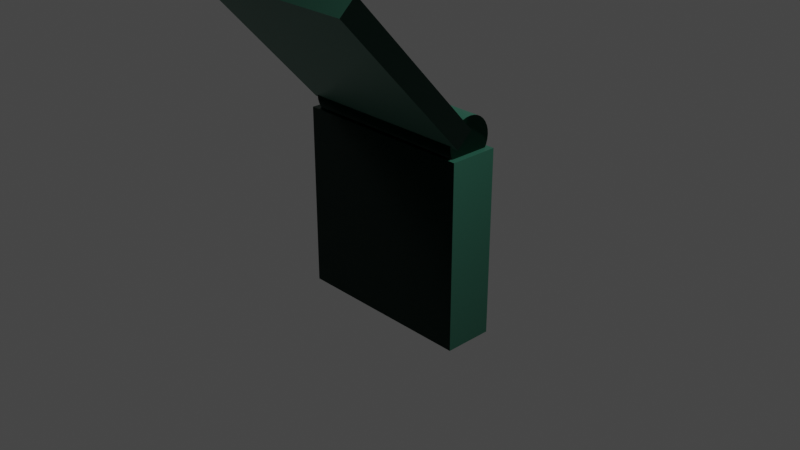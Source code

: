 # Source: light_test.blend  (saved by Blender 2.82.7; exported with 4.5.12 LTS)
import bpy
from mathutils import Matrix  # noqa: F401  (used for matrix-valued properties, if any)

bpy.ops.wm.read_factory_settings(use_empty=True)
scene = bpy.context.scene
scene.name = 'Scene'

# ---- collections
col_collection = bpy.data.collections.new('Collection'); scene.collection.children.link(col_collection)

# ---- images (referenced by path relative to the original .blend; pixels are not part of the script)
import os
ASSET_DIR = os.environ.get("B2B_ASSET_DIR", "")  # directory of the original .blend (textures are referenced by path, not embedded)
HERE = os.path.dirname(os.path.abspath(__file__))  # packed textures are extracted next to this script under _unpacked/

def load_image(name, relpath, width, height, colorspace="sRGB"):
    """Load a texture the original file referenced (path relative to the .blend, or extracted next to this script)."""
    p = next((c for c in (os.path.join(HERE, relpath), os.path.join(ASSET_DIR, relpath)) if relpath and os.path.exists(c)), "")
    if p:
        img = bpy.data.images.load(p, check_existing=True)
        img.name = name
    else:  # same state as the original file: an image datablock whose file is absent (Cycles renders it pink)
        img = bpy.data.images.new(name, width, height)
        img.source = "FILE"
        img.filepath = "//" + (relpath or name)
    img.colorspace_settings.name = colorspace
    return img
img_lighting_test_normal_map = load_image('lighting_test_normal_map', 'lighting_test_normal_map.png', 1024, 1024, 'sRGB')

# ---- materials (node trees are filled in below, after node groups)
mat_material = bpy.data.materials.new('Material')
mat_material.alpha_threshold = 0.0
mat_material.line_color = (0.0, 0.0, 0.0, 1.0)

# ---- material node trees
mat_material.use_nodes = True; mat_material.node_tree.nodes.clear()
_N = mat_material.node_tree.nodes; _L = mat_material.node_tree.links
n0 = _N.new('ShaderNodeOutputMaterial'); n0.name = 'Material Output'; n0.location = (538, 215)
n1 = _N.new('ShaderNodeBsdfPrincipled'); n1.name = 'Principled BSDF'; n1.location = (-46, 402)
n1.width = 286
n1.distribution = 'GGX'
n1.subsurface_method = 'BURLEY'
n1.inputs[0].default_value = (0.03393, 0.1474, 0.09997, 1.0)
n1.inputs[1].default_value = 0.2636
n1.inputs[2].default_value = 0.4
n1.inputs[3].default_value = 1.45
n1.inputs[13].default_value = 0.3545
n1.inputs[27].default_value = (0.0, 0.0, 0.0, 1.0)
n1.inputs[28].default_value = 1.0
n2 = _N.new('ShaderNodeTexImage'); n2.name = 'Image Texture'; n2.location = (-766, 67)
n2.width = 155
n2.image = img_lighting_test_normal_map
n3 = _N.new('ShaderNodeNormalMap'); n3.name = 'Normal Map'; n3.location = (-379, 29)
_L.new(n1.outputs[0], n0.inputs[0])
_L.new(n3.outputs[0], n1.inputs[5])
_L.new(n2.outputs[0], n3.inputs[1])
n0.is_active_output = True

# ---- world
world_world = bpy.data.worlds.new('World'); scene.world = world_world
world_world.use_nodes = True; world_world.node_tree.nodes.clear()
_N = world_world.node_tree.nodes; _L = world_world.node_tree.links
n0 = _N.new('ShaderNodeOutputWorld'); n0.name = 'World Output'; n0.location = (300, 300)
n1 = _N.new('ShaderNodeBackground'); n1.name = 'Background'; n1.location = (10, 300)
n1.inputs[0].default_value = (0.05088, 0.05088, 0.05088, 1.0)
_L.new(n1.outputs[0], n0.inputs[0])
n0.is_active_output = True
world_world.color = (0.05088, 0.05088, 0.05088)
world_world.use_sun_shadow = False
world_world.sun_shadow_jitter_overblur = 0.0

# ---- cameras
cam_camera = bpy.data.cameras.new('Camera')
cam_camera.clip_end = 100.0
cam_camera.ortho_scale = 7.314

# ---- lights
light_light = bpy.data.lights.new('Light', 'POINT')
light_light.transmission_factor = 0.0
light_light.energy = 1000.0
light_light.shadow_soft_size = 0.1
light_light.shadow_maximum_resolution = 0.006
light_light.use_absolute_resolution = True

# ---- meshes
me_cube_001 = bpy.data.meshes.new('Cube.001')
me_cube_001.from_pydata([(-1.0, -1.0, -1.0), (-1.0, -1.0, 1.0), (-1.0, 1.0, -1.0), (-1.0, 1.0, 1.0), (1.0, -1.0, -1.0), (1.0, -1.0, 1.0), (1.0, 1.0, -1.0), (1.0, 1.0, 1.0), (1.0, 1.441, -1.404), (1.0, -10.21, -2.881), (1.0, -1.912, -1.05), (1.0, -13.56, -2.527), (-1.0, 1.441, -1.404), (-1.0, -10.21, -2.881), (-1.0, -1.912, -1.05), (-1.0, -13.56, -2.527), (-0.9352, 2.179, -1.29), (0.9352, 2.07, -1.304), (-0.9357, 1.865, -1.323), (0.9347, 1.756, -1.337), (-0.9362, 1.502, -1.348), (0.9343, 1.394, -1.362), (-0.9366, 1.105, -1.364), (0.9338, 0.996, -1.378), (-0.937, 0.6873, -1.371), (0.9335, 0.5785, -1.385), (-0.9373, 0.2661, -1.369), (0.9331, 0.1573, -1.382), (-0.9375, -0.1427, -1.357), (0.9329, -0.2514, -1.37), (-0.9377, -0.5232, -1.336), (0.9328, -0.632, -1.349), (-0.9377, -0.861, -1.306), (0.9327, -0.9698, -1.32), (-0.9377, -1.143, -1.27), (0.9328, -1.252, -1.284), (-0.9375, -1.358, -1.228), (0.9329, -1.467, -1.242), (-0.9373, -1.499, -1.182), (0.9331, -1.608, -1.196), (-0.937, -1.559, -1.134), (0.9335, -1.668, -1.148), (-0.9366, -1.537, -1.085), (0.9338, -1.646, -1.099), (-0.9362, -1.433, -1.038), (0.9343, -1.542, -1.051), (-0.9357, -1.251, -0.9936), (0.9347, -1.36, -1.007), (-0.9352, -0.9984, -0.9545), (0.9352, -1.107, -0.9683), (-0.9347, -0.6847, -0.9218), (0.9357, -0.7935, -0.9356), (-0.9343, -0.3221, -0.8969), (0.9362, -0.4308, -0.9106), (-0.9338, 0.0756, -0.8806), (0.9366, -0.03315, -0.8944), (-0.9335, 0.4931, -0.8736), (0.937, 0.3843, -0.8874), (-0.9331, 0.9143, -0.8761), (0.9373, 0.8055, -0.8899), (-0.9329, 1.323, -0.8881), (0.9375, 1.214, -0.9019), (-0.9328, 1.704, -0.9092), (0.9377, 1.595, -0.923), (-0.9327, 2.041, -0.9384), (0.9377, 1.933, -0.9522), (-0.9328, 2.323, -0.9747), (0.9377, 2.215, -0.9884), (-0.9329, 2.539, -1.017), (0.9375, 2.43, -1.03), (-0.9331, 2.679, -1.063), (0.9373, 2.571, -1.076), (-0.9335, 2.74, -1.111), (0.937, 2.631, -1.125), (-0.9338, 2.717, -1.16), (0.9366, 2.608, -1.173), (-0.9343, 2.613, -1.207), (0.9362, 2.504, -1.221), (-0.9347, 2.431, -1.251), (0.9357, 2.323, -1.265)], [], [(0, 1, 3, 2), (2, 3, 7, 6), (6, 7, 5, 4), (4, 5, 1, 0), (2, 6, 4, 0), (7, 3, 1, 5), (8, 12, 14, 10), (11, 10, 14, 15), (15, 14, 12, 13), (13, 9, 11, 15), (9, 8, 10, 11), (13, 12, 8, 9), (16, 17, 19, 18), (18, 19, 21, 20), (20, 21, 23, 22), (22, 23, 25, 24), (24, 25, 27, 26), (26, 27, 29, 28), (28, 29, 31, 30), (30, 31, 33, 32), (32, 33, 35, 34), (34, 35, 37, 36), (36, 37, 39, 38), (38, 39, 41, 40), (40, 41, 43, 42), (42, 43, 45, 44), (44, 45, 47, 46), (46, 47, 49, 48), (48, 49, 51, 50), (50, 51, 53, 52), (52, 53, 55, 54), (54, 55, 57, 56), (56, 57, 59, 58), (58, 59, 61, 60), (60, 61, 63, 62), (62, 63, 65, 64), (64, 65, 67, 66), (66, 67, 69, 68), (68, 69, 71, 70), (70, 71, 73, 72), (72, 73, 75, 74), (74, 75, 77, 76), (19, 17, 79, 77, 75, 73, 71, 69, 67, 65, 63, 61, 59, 57, 55, 53, 51, 49, 47, 45, 43, 41, 39, 37, 35, 33, 31, 29, 27, 25, 23, 21), (76, 77, 79, 78), (78, 79, 17, 16), (16, 18, 20, 22, 24, 26, 28, 30, 32, 34, 36, 38, 40, 42, 44, 46, 48, 50, 52, 54, 56, 58, 60, 62, 64, 66, 68, 70, 72, 74, 76, 78)])
_uv = me_cube_001.uv_layers.new(name='UVMap')
_uv.uv.foreach_set('vector', [0.7564, 0.25, 0.5042, 0.25, 0.5042, 2.98e-08, 0.7564, 0.0, 0.5042, 0.25, 0.2521, 0.25, 0.2521, 5.215e-08, 0.5042, 0.0, 0.2521, 0.25, 9.768e-08, 0.25, 0.0, 6.706e-08, 0.2521, 0.0, 0.2521, 0.5, 0.2521, 0.25, 0.5042, 0.25, 0.5042, 0.5, 0.7564, 0.5, 0.5042, 0.5, 0.5042, 0.25, 0.7564, 0.25, 0.5042, 0.5, 0.5042, 0.75, 0.2521, 0.75, 0.2521, 0.5, 1.0, 0.25, 1.0, 0.5, 0.9338, 0.5, 0.9338, 0.25, 3.005e-08, 0.75, 0.0, 0.5, 0.2521, 0.5, 0.2521, 0.75, 0.9338, 0.25, 0.9338, 0.0, 1.0, 0.0, 1.0, 0.25, 0.1599, 1.0, 0.1599, 0.75, 0.2262, 0.75, 0.2262, 1.0, 0.2924, 0.75, 0.2924, 1.0, 0.2262, 1.0, 0.2262, 0.75, 0.2521, 0.5, 5.26e-08, 0.5, 0.0, 0.25, 0.2521, 0.25, 0.8649, 0.5, 0.8649, 0.75, 0.8402, 0.75, 0.8402, 0.5, 0.8402, 0.5, 0.8402, 0.75, 0.816, 0.75, 0.816, 0.5, 0.816, 0.5, 0.816, 0.75, 0.7932, 0.75, 0.7932, 0.5, 0.7932, 0.5, 0.7932, 0.75, 0.7726, 0.75, 0.7726, 0.5, 0.7726, 0.5, 0.7726, 0.75, 0.7551, 0.75, 0.7551, 0.5, 0.1599, 0.75, 0.1599, 1.0, 0.1394, 1.0, 0.1394, 0.75, 0.1394, 0.75, 0.1394, 1.0, 0.1166, 1.0, 0.1166, 0.75, 0.1166, 0.75, 0.1166, 1.0, 0.09233, 1.0, 0.09233, 0.75, 0.09233, 0.75, 0.09233, 1.0, 0.06761, 1.0, 0.06761, 0.75, 0.06761, 0.75, 0.06761, 1.0, 0.04338, 1.0, 0.04338, 0.75, 0.04338, 0.75, 0.04338, 1.0, 0.02055, 1.0, 0.02055, 0.75, 0.02055, 0.75, 0.02055, 1.0, 0.0, 1.0, 7.514e-09, 0.75, 0.7564, 0.25, 0.7564, 1.49e-08, 0.7769, 1.49e-08, 0.7769, 0.25, 0.7769, 0.25, 0.7769, 1.49e-08, 0.7997, 2.98e-08, 0.7997, 0.25, 0.7997, 0.25, 0.7997, 2.98e-08, 0.824, 1.49e-08, 0.824, 0.25, 0.824, 0.25, 0.824, 1.49e-08, 0.8487, 1.49e-08, 0.8487, 0.25, 0.8487, 0.25, 0.8487, 1.49e-08, 0.8729, 1.49e-08, 0.8729, 0.25, 0.8729, 0.25, 0.8729, 1.49e-08, 0.8957, 2.98e-08, 0.8957, 0.25, 0.8957, 0.25, 0.8957, 2.98e-08, 0.9163, 1.49e-08, 0.9163, 0.25, 0.9163, 0.25, 0.9163, 1.49e-08, 0.9338, 0.0, 0.9338, 0.25, 0.7564, 0.5, 0.7564, 0.25, 0.7769, 0.25, 0.7769, 0.5, 0.7769, 0.5, 0.7769, 0.25, 0.7997, 0.25, 0.7997, 0.5, 0.7997, 0.5, 0.7997, 0.25, 0.824, 0.25, 0.824, 0.5, 0.824, 0.5, 0.824, 0.25, 0.8487, 0.25, 0.8487, 0.5, 0.8487, 0.5, 0.8487, 0.25, 0.8729, 0.25, 0.8729, 0.5, 0.8729, 0.5, 0.8729, 0.25, 0.8957, 0.25, 0.8957, 0.5, 0.8957, 0.5, 0.8957, 0.25, 0.9163, 0.25, 0.9163, 0.5, 0.9163, 0.5, 0.9163, 0.25, 0.9338, 0.25, 0.9338, 0.5, 0.95, 0.5, 0.95, 0.75, 0.9326, 0.75, 0.9326, 0.5, 0.9326, 0.5, 0.9326, 0.75, 0.912, 0.75, 0.912, 0.5, 0.6173, 0.9976, 0.5931, 0.9928, 0.5703, 0.9834, 0.5497, 0.9698, 0.5322, 0.9525, 0.5185, 0.9321, 0.5091, 0.9095, 0.5042, 0.8854, 0.5042, 0.8609, 0.5091, 0.8369, 0.5185, 0.8143, 0.5322, 0.7939, 0.5497, 0.7766, 0.5703, 0.763, 0.5931, 0.7536, 0.6173, 0.7488, 0.642, 0.7488, 0.6663, 0.7536, 0.6891, 0.763, 0.7097, 0.7766, 0.7271, 0.7939, 0.7409, 0.8143, 0.7503, 0.8369, 0.7551, 0.8609, 0.7551, 0.8854, 0.7503, 0.9095, 0.7409, 0.9321, 0.7271, 0.9525, 0.7097, 0.9698, 0.6891, 0.9834, 0.6663, 0.9928, 0.642, 0.9976, 0.912, 0.5, 0.912, 0.75, 0.8892, 0.75, 0.8892, 0.5, 0.8892, 0.5, 0.8892, 0.75, 0.8649, 0.75, 0.8649, 0.5, 0.5042, 0.6367, 0.5042, 0.6121, 0.5091, 0.5881, 0.5185, 0.5655, 0.5322, 0.5451, 0.5497, 0.5278, 0.5703, 0.5142, 0.5931, 0.5048, 0.6173, 0.5, 0.642, 0.5, 0.6663, 0.5048, 0.6891, 0.5142, 0.7097, 0.5278, 0.7271, 0.5451, 0.7409, 0.5655, 0.7503, 0.5881, 0.7551, 0.6121, 0.7551, 0.6367, 0.7503, 0.6607, 0.7409, 0.6833, 0.7271, 0.7037, 0.7097, 0.721, 0.6891, 0.7346, 0.6663, 0.744, 0.642, 0.7488, 0.6173, 0.7488, 0.5931, 0.744, 0.5703, 0.7346, 0.5497, 0.721, 0.5322, 0.7037, 0.5185, 0.6833, 0.5091, 0.6607])
me_cube_001.materials.append(mat_material)
me_cube_001.use_remesh_fix_poles = True
me_cube_001.use_remesh_preserve_attributes = False
me_cube_001.use_mirror_vertex_groups = False
me_cube_001.update()
me_cube_001.normals_split_custom_set([tuple(v) for v in zip(*[iter([-1.0, 0.0, 0.0, -1.0, 0.0, 0.0, -1.0, 0.0, 0.0, -1.0, 0.0, 0.0, 0.0, 1.0, 0.0, 0.0, 1.0, 0.0, 0.0, 1.0, 0.0, 0.0, 1.0, 0.0, 1.0, 0.0, 0.0, 1.0, 0.0, 0.0, 1.0, 0.0, 0.0, 1.0, 0.0, 0.0, 0.0, -1.0, 0.0, 0.0, -1.0, 0.0, 0.0, -1.0, 0.0, 0.0, -1.0, 0.0, 0.0, 0.0, -1.0, 0.0, 0.0, -1.0, 0.0, 0.0, -1.0, 0.0, 0.0, -1.0, 0.0, 0.0, 1.0, 0.0, 0.0, 1.0, 0.0, 0.0, 1.0, 0.0, 0.0, 1.0, 0.0, 0.1051, 0.9945, 0.0, 0.1051, 0.9945, 0.0, 0.1051, 0.9945, 0.0, 0.1051, 0.9945, 0.0, -0.1258, 0.9921, 0.0, -0.1258, 0.9921, 0.0, -0.1258, 0.9921, 0.0, -0.1258, 0.9921, -1.0, 0.0, 0.0, -1.0, 0.0, 0.0, -1.0, 0.0, 0.0, -1.0, 0.0, 0.0, 0.0, -0.1051, -0.9945, 0.0, -0.1051, -0.9945, 0.0, -0.1051, -0.9945, 0.0, -0.1051, -0.9945, 1.0, 0.0, 0.0, 1.0, 0.0, 0.0, 1.0, 0.0, 0.0, 1.0, 0.0, 0.0, 0.0, 0.1258, -0.9921, 0.0, 0.1258, -0.9921, 0.0, 0.1258, -0.9921, 0.0, 0.1258, -0.9921, -0.6167, 0.1092, -0.7796, 0.6153, 0.08386, -0.7838, 0.6147, 0.05392, -0.7869, -0.6174, 0.07929, -0.7827, -0.6184, 0.08163, -0.7816, 0.6137, 0.05654, -0.7875, 0.6131, 0.02652, -0.7896, -0.619, 0.05161, -0.7837, -0.6196, 0.05975, -0.7826, 0.6124, 0.0348, -0.7898, 0.6118, 0.004732, -0.791, -0.6203, 0.02968, -0.7838, -0.6207, 0.0407, -0.783, 0.6113, 0.01582, -0.7912, 0.6107, -0.01428, -0.7917, -0.6214, 0.01061, -0.7835, -0.6218, 0.0227, -0.7829, 0.6102, -0.002166, -0.7922, 0.6096, -0.03226, -0.792, -0.6224, -0.007391, -0.7827, -0.6229, 0.004351, -0.7823, 0.6092, -0.02056, -0.7928, 0.6086, -0.05064, -0.7919, -0.6235, -0.02573, -0.7814, -0.624, -0.01589, -0.7812, 0.608, -0.0409, -0.7929, 0.6074, -0.07095, -0.7912, -0.6246, -0.04594, -0.7796, -0.6254, -0.04024, -0.7792, 0.6066, -0.06546, -0.7923, 0.606, -0.09544, -0.7897, -0.626, -0.07023, -0.7766, -0.6273, -0.07273, -0.7754, 0.6047, -0.09836, -0.7904, 0.6041, -0.1282, -0.7865, -0.6279, -0.1026, -0.7715, -0.6301, -0.1225, -0.7668, 0.6018, -0.1491, -0.7846, 0.6012, -0.1786, -0.7789, -0.6307, -0.152, -0.761, -0.6354, -0.216, -0.7414, 0.5964, -0.2454, -0.7643, 0.5959, -0.274, -0.7549, -0.6359, -0.2446, -0.732, -0.6486, -0.459, -0.6072, 0.5826, -0.5022, -0.6391, 0.5823, -0.5257, -0.6202, -0.6489, -0.4825, -0.5883, -0.6547, -0.6893, 0.3101, 0.576, -0.7528, 0.3187, 0.5764, -0.7403, 0.3461, -0.6542, -0.6768, 0.3374, -0.6299, -0.323, 0.7063, 0.6019, -0.3559, 0.7149, 0.6026, -0.3285, 0.7273, -0.6293, -0.2957, 0.7188, -0.6215, -0.1863, 0.761, 0.6105, -0.2138, 0.7626, 0.6112, -0.1846, 0.7697, -0.6208, -0.1571, 0.768, -0.6176, -0.1224, 0.7769, 0.6144, -0.1483, 0.7749, 0.6151, -0.1186, 0.7795, -0.617, -0.09268, 0.7815, -0.6153, -0.08383, 0.7838, 0.6167, -0.1092, 0.7796, 0.6174, -0.07932, 0.7827, -0.6147, -0.05395, 0.7869, -0.6137, -0.05652, 0.7875, 0.6184, -0.0816, 0.7816, 0.619, -0.05163, 0.7837, -0.6131, -0.02654, 0.7896, -0.6124, -0.03478, 0.7898, 0.6196, -0.05972, 0.7826, 0.6203, -0.0297, 0.7838, -0.6118, -0.004757, 0.791, -0.6113, -0.01579, 0.7912, 0.6208, -0.04067, 0.783, 0.6214, -0.01063, 0.7835, -0.6107, 0.01425, 0.7917, -0.6102, 0.002192, 0.7922, 0.6218, -0.02268, 0.7829, 0.6224, 0.007365, 0.7827, -0.6096, 0.03223, 0.792, -0.6092, 0.02058, 0.7928, 0.6229, -0.004326, 0.7823, 0.6235, 0.0257, 0.7814, -0.6086, 0.05061, 0.7919, -0.608, 0.04093, 0.7929, 0.624, 0.01592, 0.7812, 0.6246, 0.04592, 0.7796, -0.6074, 0.07093, 0.7912, -0.6066, 0.06548, 0.7923, 0.6254, 0.04027, 0.7792, 0.626, 0.0702, 0.7766, -0.606, 0.09542, 0.7897, -0.6047, 0.09839, 0.7904, 0.6273, 0.07276, 0.7754, 0.6279, 0.1026, 0.7715, -0.6041, 0.1282, 0.7865, -0.6018, 0.1491, 0.7846, 0.6301, 0.1225, 0.7668, 0.6307, 0.152, 0.761, -0.6012, 0.1786, 0.7789, -0.5964, 0.2455, 0.7643, 0.6354, 0.2161, 0.7414, 0.6359, 0.2446, 0.732, -0.5959, 0.274, 0.7549, -0.5826, 0.5022, 0.639, 0.6486, 0.4591, 0.6072, 0.6489, 0.4825, 0.5883, -0.5823, 0.5256, 0.6202, -0.576, 0.7528, -0.3187, 0.6547, 0.6894, -0.3101, 0.6542, 0.6768, -0.3375, -0.5764, 0.7403, -0.3461, -0.6019, 0.3559, -0.7148, 0.6299, 0.323, -0.7063, 0.6293, 0.2956, -0.7188, -0.6026, 0.3285, -0.7273, 0.9917, 0.009697, -0.1285, 0.9917, 0.01484, -0.1279, 0.9917, 0.02287, -0.1266, 0.9917, 0.03889, -0.1223, 0.992, 0.08508, -0.09344, 0.9928, 0.1176, 0.02069, 0.9934, 0.05713, 0.09962, 0.9934, 0.02984, 0.1104, 0.9935, 0.01862, 0.1127, 0.9935, 0.01223, 0.1136, 0.9935, 0.007825, 0.114, 0.9935, 0.004361, 0.1142, 0.9934, 0.001388, 0.1143, 0.9934, -0.001419, 0.1143, 0.9934, -0.004289, 0.1142, 0.9934, -0.007433, 0.1141, 0.9934, -0.01124, 0.1138, 0.9934, -0.01638, 0.1133, 0.9934, -0.02441, 0.112, 0.9934, -0.04043, 0.1076, 0.9931, -0.08661, 0.07882, 0.9923, -0.1191, -0.03532, 0.9917, -0.05867, -0.1142, 0.9917, -0.03138, -0.125, 0.9917, -0.02017, -0.1274, 0.9917, -0.01378, -0.1282, 0.9917, -0.009371, -0.1286, 0.9917, -0.005919, -0.1288, 0.9917, -0.002934, -0.1289, 0.9917, -0.0001273, -0.1289, 0.9917, 0.002731, -0.1289, 0.9917, 0.005899, -0.1287, -0.6105, 0.2138, -0.7626, 0.6215, 0.1863, -0.761, 0.6208, 0.1571, -0.7681, -0.6112, 0.1845, -0.7697, -0.6144, 0.1484, -0.7749, 0.6176, 0.1224, -0.7769, 0.617, 0.09265, -0.7815, -0.6151, 0.1186, -0.7795, -0.9934, 0.01638, -0.1133, -0.9934, 0.01125, -0.1138, -0.9934, 0.007432, -0.1141, -0.9934, 0.004288, -0.1142, -0.9934, 0.001429, -0.1143, -0.9934, -0.001378, -0.1143, -0.9935, -0.004362, -0.1142, -0.9935, -0.007814, -0.114, -0.9935, -0.01222, -0.1136, -0.9935, -0.01862, -0.1127, -0.9934, -0.02984, -0.1104, -0.9934, -0.05713, -0.09962, -0.9928, -0.1176, -0.0207, -0.992, -0.08508, 0.09344, -0.9917, -0.03889, 0.1223, -0.9917, -0.02288, 0.1266, -0.9917, -0.01484, 0.1279, -0.9917, -0.009708, 0.1285, -0.9917, -0.005898, 0.1287, -0.9917, -0.00273, 0.1289, -0.9917, 0.0001283, 0.1289, -0.9917, 0.002924, 0.1289, -0.9917, 0.005908, 0.1288, -0.9917, 0.00936, 0.1286, -0.9916, 0.01377, 0.1282, -0.9917, 0.02016, 0.1274, -0.9917, 0.03138, 0.125, -0.9917, 0.05867, 0.1143, -0.9923, 0.1191, 0.03533, -0.9931, 0.08661, -0.07882, -0.9934, 0.04042, -0.1076, -0.9934, 0.02442, -0.112])] * 3)])

# ---- objects
ob_light = bpy.data.objects.new('Light', light_light)
ob_camera = bpy.data.objects.new('Camera', cam_camera)
ob_cube_001 = bpy.data.objects.new('Cube.001', me_cube_001)

# ---- transforms, parenting, visibility, modifiers, constraints
ob_light.location = (4.076, 1.005, 5.904)
ob_light.rotation_euler = (0.6503, 0.05522, 1.866)
ob_light.lock_rotations_4d = False
ob_light.empty_display_type = 'ARROWS'
ob_light.color = (0.0, 0.0, 0.0, 0.0)
ob_light.lineart.crease_threshold = 0.0
ob_camera.location = (7.359, -6.926, 4.958)
ob_camera.rotation_euler = (1.109, 0.0, 0.8149)
ob_camera.lock_rotations_4d = False
ob_camera.empty_display_type = 'ARROWS'
ob_camera.color = (0.0, 0.0, 0.0, 0.0)
ob_camera.display_type = 'WIRE'
ob_camera.lineart.crease_threshold = 0.0
ob_cube_001.location = (0.0, -0.8072, 1.925)
ob_cube_001.rotation_euler = (0.74, -0.0, 0.0)
ob_cube_001.scale = (1.0, 0.1157, 1.0)
ob_cube_001.lineart.crease_threshold = 0.0

# ---- collection membership
col_collection.objects.link(ob_light)
col_collection.objects.link(ob_camera)
col_collection.objects.link(ob_cube_001)

# ---- scene / render settings (as saved in the file)
scene.camera = ob_camera
scene.frame_start = 1; scene.frame_end = 250; scene.frame_set(1)
scene.render.engine = 'CYCLES'
scene.cycles.use_denoising = False
scene.cycles.samples = 128
scene.cycles.sampling_pattern = 'TABULATED_SOBOL'
scene.cycles.use_adaptive_sampling = False
scene.cycles.use_light_tree = False
scene.cycles.bake_type = 'EMIT'
scene.view_settings.view_transform = 'Filmic'
bpy.context.view_layer.update()
